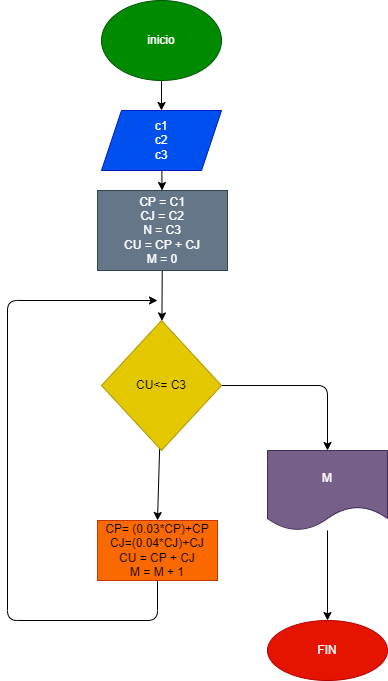

The diagram above was exported from draw.io. Its source (the exported page's mxGraphModel, read from the mxfile embedded in the PNG):
<mxGraphModel dx="723" dy="735" grid="1" gridSize="10" guides="1" tooltips="1" connect="1" arrows="1" fold="1" page="1" pageScale="1" pageWidth="827" pageHeight="1169" math="0" shadow="0">
  <root>
    <mxCell id="0" />
    <mxCell id="1" parent="0" />
    <mxCell id="15" value="" style="edgeStyle=none;html=1;" edge="1" parent="1" source="2" target="14">
      <mxGeometry relative="1" as="geometry" />
    </mxCell>
    <mxCell id="2" value="inicio" style="ellipse;whiteSpace=wrap;html=1;fillColor=#008a00;fontColor=#ffffff;strokeColor=#005700;" vertex="1" parent="1">
      <mxGeometry x="354" y="10" width="120" height="80" as="geometry" />
    </mxCell>
    <mxCell id="6" value="" style="edgeStyle=none;html=1;" edge="1" parent="1" source="3" target="5">
      <mxGeometry relative="1" as="geometry" />
    </mxCell>
    <mxCell id="3" value="CP = C1&lt;br&gt;CJ = C2&lt;br&gt;N = C3&lt;br&gt;CU = CP + CJ&lt;br&gt;M = 0" style="whiteSpace=wrap;html=1;fillColor=#647687;strokeColor=#314354;fontColor=#ffffff;" vertex="1" parent="1">
      <mxGeometry x="350" y="200" width="130" height="80" as="geometry" />
    </mxCell>
    <mxCell id="7" style="edgeStyle=none;html=1;entryX=0.5;entryY=0;entryDx=0;entryDy=0;" edge="1" parent="1" source="5" target="8">
      <mxGeometry relative="1" as="geometry">
        <mxPoint x="410" y="530" as="targetPoint" />
      </mxGeometry>
    </mxCell>
    <mxCell id="11" style="edgeStyle=none;html=1;" edge="1" parent="1" source="5" target="10">
      <mxGeometry relative="1" as="geometry">
        <Array as="points">
          <mxPoint x="580" y="395" />
        </Array>
      </mxGeometry>
    </mxCell>
    <mxCell id="5" value="CU&amp;lt;= C3" style="rhombus;whiteSpace=wrap;html=1;fillColor=#e3c800;strokeColor=#B09500;fontColor=#000000;" vertex="1" parent="1">
      <mxGeometry x="354" y="330" width="120" height="130" as="geometry" />
    </mxCell>
    <mxCell id="9" style="edgeStyle=none;html=1;" edge="1" parent="1" source="8">
      <mxGeometry relative="1" as="geometry">
        <mxPoint x="410" y="310" as="targetPoint" />
        <Array as="points">
          <mxPoint x="410" y="630" />
          <mxPoint x="260" y="630" />
          <mxPoint x="260" y="310" />
        </Array>
      </mxGeometry>
    </mxCell>
    <mxCell id="8" value="CP= (0.03*CP)+CP&lt;br&gt;CJ=(0.04*CJ)+CJ&lt;br&gt;CU = CP + CJ&lt;br&gt;M = M + 1" style="rounded=0;whiteSpace=wrap;html=1;fillColor=#fa6800;fontColor=#000000;strokeColor=#C73500;" vertex="1" parent="1">
      <mxGeometry x="350" y="530" width="120" height="60" as="geometry" />
    </mxCell>
    <mxCell id="13" value="" style="edgeStyle=none;html=1;" edge="1" parent="1" source="10" target="12">
      <mxGeometry relative="1" as="geometry" />
    </mxCell>
    <mxCell id="10" value="M" style="shape=document;whiteSpace=wrap;html=1;boundedLbl=1;fillColor=#76608a;fontColor=#ffffff;strokeColor=#432D57;" vertex="1" parent="1">
      <mxGeometry x="520" y="460" width="120" height="80" as="geometry" />
    </mxCell>
    <mxCell id="12" value="FIN" style="ellipse;whiteSpace=wrap;html=1;fillColor=#e51400;strokeColor=#B20000;fontColor=#ffffff;" vertex="1" parent="1">
      <mxGeometry x="520" y="630" width="120" height="60" as="geometry" />
    </mxCell>
    <mxCell id="16" value="" style="edgeStyle=none;html=1;" edge="1" parent="1" source="14" target="3">
      <mxGeometry relative="1" as="geometry" />
    </mxCell>
    <mxCell id="14" value="c1&lt;br&gt;c2&lt;br&gt;c3" style="shape=parallelogram;perimeter=parallelogramPerimeter;whiteSpace=wrap;html=1;fixedSize=1;fillColor=#0050ef;fontColor=#ffffff;strokeColor=#001DBC;" vertex="1" parent="1">
      <mxGeometry x="354" y="120" width="120" height="60" as="geometry" />
    </mxCell>
  </root>
</mxGraphModel>